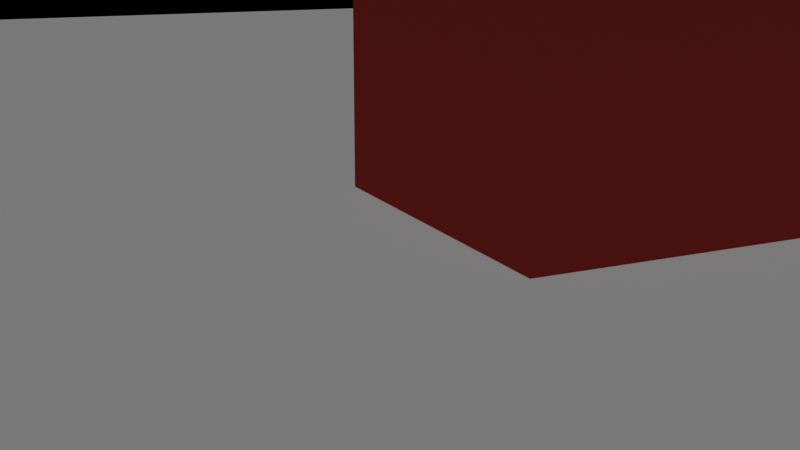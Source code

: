 # Source: cutoff.blend  (saved by Blender 4.2.67; exported with 4.5.12 LTS)
import bpy
from mathutils import Matrix  # noqa: F401  (used for matrix-valued properties, if any)

bpy.ops.wm.read_factory_settings(use_empty=True)
scene = bpy.context.scene
scene.name = 'Scene'

# ---- materials (node trees are filled in below, after node groups)
mat_body_paint = bpy.data.materials.new('body_paint')
mat_body_paint.diffuse_color = (0.8, 0.1, 0.1, 1.0)
mat_ground_asphalt = bpy.data.materials.new('ground_asphalt')
mat_ground_asphalt.diffuse_color = (0.2, 0.2, 0.2, 1.0)

# ---- material node trees

# ---- cameras
cam_camera = bpy.data.cameras.new('Camera')

# ---- lights
light_sun = bpy.data.lights.new('Sun', 'SUN')
light_sun.energy = 3.0

# ---- meshes
me_cube = bpy.data.meshes.new('Cube')
me_cube.from_pydata([(-1.0, -1.0, -1.0), (-1.0, -1.0, 1.0), (-1.0, 1.0, -1.0), (-1.0, 1.0, 1.0), (1.0, -1.0, -1.0), (1.0, -1.0, 1.0), (1.0, 1.0, -1.0), (1.0, 1.0, 1.0)], [], [(0, 1, 3, 2), (2, 3, 7, 6), (6, 7, 5, 4), (4, 5, 1, 0), (2, 6, 4, 0), (7, 3, 1, 5)])
_uv = me_cube.uv_layers.new(name='UVMap')
_uv.uv.foreach_set('vector', [0.375, 0.0, 0.625, 0.0, 0.625, 0.25, 0.375, 0.25, 0.375, 0.25, 0.625, 0.25, 0.625, 0.5, 0.375, 0.5, 0.375, 0.5, 0.625, 0.5, 0.625, 0.75, 0.375, 0.75, 0.375, 0.75, 0.625, 0.75, 0.625, 1.0, 0.375, 1.0, 0.125, 0.5, 0.375, 0.5, 0.375, 0.75, 0.125, 0.75, 0.625, 0.5, 0.875, 0.5, 0.875, 0.75, 0.625, 0.75])
me_cube.materials.append(mat_body_paint)
me_cube.update()
me_plane = bpy.data.meshes.new('Plane')
me_plane.from_pydata([(-0.5, -0.5, 0.0), (0.5, -0.5, 0.0), (-0.5, 0.5, 0.0), (0.5, 0.5, 0.0)], [], [(0, 1, 3, 2)])
_uv = me_plane.uv_layers.new(name='UVMap')
_uv.uv.foreach_set('vector', [0.0, 0.0, 1.0, 0.0, 1.0, 1.0, 0.0, 1.0])
me_plane.materials.append(mat_ground_asphalt)
me_plane.update()

# ---- objects
ob_body_00 = bpy.data.objects.new('body_00', me_cube)
ob_ground = bpy.data.objects.new('Ground', me_plane)
ob_cam = bpy.data.objects.new('Cam', cam_camera)
ob_sun = bpy.data.objects.new('Sun', light_sun)

# ---- transforms, parenting, visibility, modifiers, constraints
ob_body_00.location = (0.0, 0.0, 1.0)
ob_ground.location = (0.0, 0.0, 0.0)
ob_ground.scale = (30.0, 30.0, 1.0)
ob_cam.location = (-3.5, -5.0, 1.5)
ob_cam.rotation_euler = (1.309, 0.0, -0.4363)
ob_sun.location = (5.0, -5.0, 10.0)

# ---- collection membership
scene.collection.objects.link(ob_body_00)
scene.collection.objects.link(ob_ground)
scene.collection.objects.link(ob_cam)
scene.collection.objects.link(ob_sun)

# ---- scene / render settings (as saved in the file)
scene.camera = ob_cam
scene.frame_start = 1; scene.frame_end = 250; scene.frame_set(1)
scene.render.engine = 'BLENDER_EEVEE_NEXT'
scene.render.resolution_x = 1280
scene.render.resolution_y = 720
bpy.context.view_layer.update()
